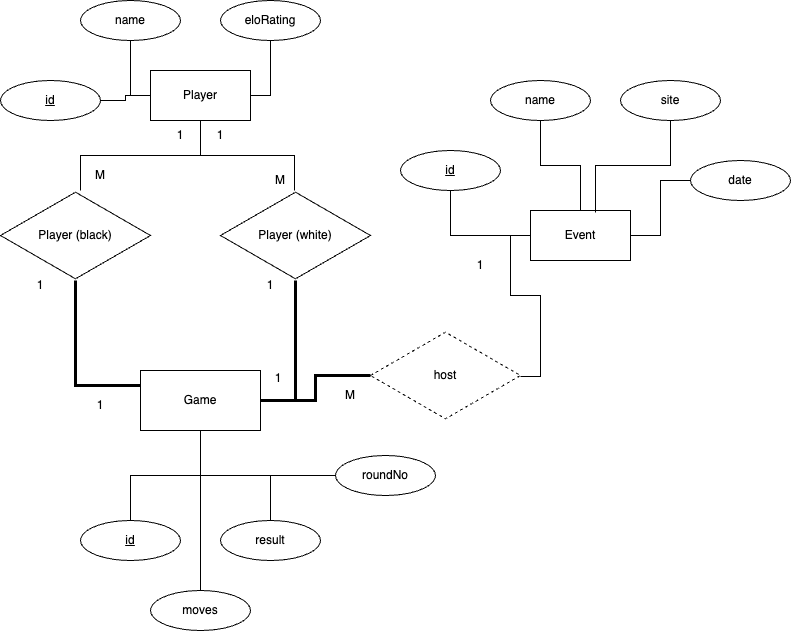

The diagram above was exported from draw.io. Its source (the exported page's mxGraphModel, read from the mxfile embedded in the PNG):
<mxGraphModel dx="794" dy="516" grid="1" gridSize="10" guides="1" tooltips="1" connect="1" arrows="1" fold="1" page="1" pageScale="1" pageWidth="850" pageHeight="1100" math="0" shadow="0">
  <root>
    <mxCell id="0" />
    <mxCell id="1" parent="0" />
    <mxCell id="YOoqc3JuBjB7Kw0-pZ4W-13" style="edgeStyle=orthogonalEdgeStyle;rounded=0;orthogonalLoop=1;jettySize=auto;html=1;exitX=0.5;exitY=1;exitDx=0;exitDy=0;entryX=0.533;entryY=0;entryDx=0;entryDy=0;entryPerimeter=0;endArrow=none;endFill=0;" parent="1" source="tGbpm2BddL7QcnmobhVI-41" target="YOoqc3JuBjB7Kw0-pZ4W-11" edge="1">
      <mxGeometry relative="1" as="geometry" />
    </mxCell>
    <mxCell id="YOoqc3JuBjB7Kw0-pZ4W-15" style="edgeStyle=orthogonalEdgeStyle;rounded=0;orthogonalLoop=1;jettySize=auto;html=1;entryX=0.493;entryY=0;entryDx=0;entryDy=0;entryPerimeter=0;endArrow=none;endFill=0;" parent="1" source="tGbpm2BddL7QcnmobhVI-41" target="YOoqc3JuBjB7Kw0-pZ4W-12" edge="1">
      <mxGeometry relative="1" as="geometry" />
    </mxCell>
    <mxCell id="tGbpm2BddL7QcnmobhVI-41" value="Player" style="html=1;dashed=0;whiteSpace=wrap;" parent="1" vertex="1">
      <mxGeometry x="190" y="120" width="100" height="50" as="geometry" />
    </mxCell>
    <mxCell id="YOoqc3JuBjB7Kw0-pZ4W-2" style="edgeStyle=orthogonalEdgeStyle;rounded=0;orthogonalLoop=1;jettySize=auto;html=1;entryX=0;entryY=0.5;entryDx=0;entryDy=0;endArrow=none;endFill=0;" parent="1" source="tGbpm2BddL7QcnmobhVI-42" target="tGbpm2BddL7QcnmobhVI-41" edge="1">
      <mxGeometry relative="1" as="geometry" />
    </mxCell>
    <mxCell id="tGbpm2BddL7QcnmobhVI-42" value="name" style="ellipse;whiteSpace=wrap;html=1;align=center;" parent="1" vertex="1">
      <mxGeometry x="120" y="50" width="100" height="40" as="geometry" />
    </mxCell>
    <mxCell id="YOoqc3JuBjB7Kw0-pZ4W-3" style="edgeStyle=orthogonalEdgeStyle;rounded=0;orthogonalLoop=1;jettySize=auto;html=1;entryX=1;entryY=0.5;entryDx=0;entryDy=0;startArrow=none;startFill=0;endArrow=none;endFill=0;" parent="1" source="tGbpm2BddL7QcnmobhVI-43" target="tGbpm2BddL7QcnmobhVI-41" edge="1">
      <mxGeometry relative="1" as="geometry" />
    </mxCell>
    <mxCell id="tGbpm2BddL7QcnmobhVI-43" value="eloRating" style="ellipse;whiteSpace=wrap;html=1;align=center;" parent="1" vertex="1">
      <mxGeometry x="260" y="50" width="100" height="40" as="geometry" />
    </mxCell>
    <mxCell id="YOoqc3JuBjB7Kw0-pZ4W-6" style="edgeStyle=orthogonalEdgeStyle;rounded=0;orthogonalLoop=1;jettySize=auto;html=1;entryX=0;entryY=0.5;entryDx=0;entryDy=0;startArrow=none;startFill=0;endArrow=none;endFill=0;" parent="1" source="YOoqc3JuBjB7Kw0-pZ4W-5" target="tGbpm2BddL7QcnmobhVI-41" edge="1">
      <mxGeometry relative="1" as="geometry" />
    </mxCell>
    <mxCell id="YOoqc3JuBjB7Kw0-pZ4W-5" value="&lt;u&gt;id&lt;/u&gt;" style="ellipse;whiteSpace=wrap;html=1;align=center;" parent="1" vertex="1">
      <mxGeometry x="40" y="130" width="100" height="40" as="geometry" />
    </mxCell>
    <mxCell id="YOoqc3JuBjB7Kw0-pZ4W-7" value="Game" style="rounded=0;whiteSpace=wrap;html=1;" parent="1" vertex="1">
      <mxGeometry x="180" y="420" width="120" height="60" as="geometry" />
    </mxCell>
    <mxCell id="YOoqc3JuBjB7Kw0-pZ4W-14" style="edgeStyle=orthogonalEdgeStyle;rounded=0;orthogonalLoop=1;jettySize=auto;html=1;entryX=0;entryY=0.25;entryDx=0;entryDy=0;endArrow=none;endFill=0;strokeWidth=3;" parent="1" source="YOoqc3JuBjB7Kw0-pZ4W-11" target="YOoqc3JuBjB7Kw0-pZ4W-7" edge="1">
      <mxGeometry relative="1" as="geometry" />
    </mxCell>
    <mxCell id="YOoqc3JuBjB7Kw0-pZ4W-11" value="Player (black)" style="html=1;whiteSpace=wrap;aspect=fixed;shape=isoRectangle;" parent="1" vertex="1">
      <mxGeometry x="40" y="240" width="150" height="90" as="geometry" />
    </mxCell>
    <mxCell id="YOoqc3JuBjB7Kw0-pZ4W-16" style="edgeStyle=orthogonalEdgeStyle;rounded=0;orthogonalLoop=1;jettySize=auto;html=1;entryX=1;entryY=0.5;entryDx=0;entryDy=0;endArrow=none;endFill=0;strokeWidth=3;" parent="1" source="YOoqc3JuBjB7Kw0-pZ4W-12" target="YOoqc3JuBjB7Kw0-pZ4W-7" edge="1">
      <mxGeometry relative="1" as="geometry" />
    </mxCell>
    <mxCell id="YOoqc3JuBjB7Kw0-pZ4W-12" value="Player (white)" style="html=1;whiteSpace=wrap;aspect=fixed;shape=isoRectangle;" parent="1" vertex="1">
      <mxGeometry x="260" y="240" width="150" height="90" as="geometry" />
    </mxCell>
    <mxCell id="YOoqc3JuBjB7Kw0-pZ4W-24" style="edgeStyle=orthogonalEdgeStyle;rounded=0;orthogonalLoop=1;jettySize=auto;html=1;endArrow=none;endFill=0;" parent="1" source="YOoqc3JuBjB7Kw0-pZ4W-17" target="YOoqc3JuBjB7Kw0-pZ4W-7" edge="1">
      <mxGeometry relative="1" as="geometry" />
    </mxCell>
    <mxCell id="YOoqc3JuBjB7Kw0-pZ4W-17" value="&lt;u&gt;id&lt;/u&gt;" style="ellipse;whiteSpace=wrap;html=1;align=center;" parent="1" vertex="1">
      <mxGeometry x="120" y="570" width="100" height="40" as="geometry" />
    </mxCell>
    <mxCell id="YOoqc3JuBjB7Kw0-pZ4W-22" style="edgeStyle=orthogonalEdgeStyle;rounded=0;orthogonalLoop=1;jettySize=auto;html=1;entryX=0.5;entryY=1;entryDx=0;entryDy=0;endArrow=none;endFill=0;" parent="1" source="YOoqc3JuBjB7Kw0-pZ4W-18" target="YOoqc3JuBjB7Kw0-pZ4W-7" edge="1">
      <mxGeometry relative="1" as="geometry">
        <Array as="points">
          <mxPoint x="310" y="525" />
          <mxPoint x="240" y="525" />
        </Array>
      </mxGeometry>
    </mxCell>
    <mxCell id="YOoqc3JuBjB7Kw0-pZ4W-18" value="result" style="ellipse;whiteSpace=wrap;html=1;align=center;" parent="1" vertex="1">
      <mxGeometry x="260" y="570" width="100" height="40" as="geometry" />
    </mxCell>
    <mxCell id="YOoqc3JuBjB7Kw0-pZ4W-36" style="edgeStyle=orthogonalEdgeStyle;rounded=0;orthogonalLoop=1;jettySize=auto;html=1;entryX=1;entryY=0.511;entryDx=0;entryDy=0;entryPerimeter=0;endArrow=none;endFill=0;strokeWidth=1;" parent="1" source="YOoqc3JuBjB7Kw0-pZ4W-25" target="YOoqc3JuBjB7Kw0-pZ4W-35" edge="1">
      <mxGeometry relative="1" as="geometry" />
    </mxCell>
    <mxCell id="YOoqc3JuBjB7Kw0-pZ4W-25" value="Event" style="html=1;dashed=0;whiteSpace=wrap;" parent="1" vertex="1">
      <mxGeometry x="570" y="260" width="100" height="50" as="geometry" />
    </mxCell>
    <mxCell id="YOoqc3JuBjB7Kw0-pZ4W-31" style="edgeStyle=orthogonalEdgeStyle;rounded=0;orthogonalLoop=1;jettySize=auto;html=1;exitX=0.5;exitY=1;exitDx=0;exitDy=0;entryX=0;entryY=0.5;entryDx=0;entryDy=0;endArrow=none;endFill=0;" parent="1" source="YOoqc3JuBjB7Kw0-pZ4W-27" target="YOoqc3JuBjB7Kw0-pZ4W-25" edge="1">
      <mxGeometry relative="1" as="geometry" />
    </mxCell>
    <mxCell id="YOoqc3JuBjB7Kw0-pZ4W-27" value="&lt;u&gt;id&lt;/u&gt;" style="ellipse;whiteSpace=wrap;html=1;align=center;" parent="1" vertex="1">
      <mxGeometry x="440" y="200" width="100" height="40" as="geometry" />
    </mxCell>
    <mxCell id="YOoqc3JuBjB7Kw0-pZ4W-32" style="edgeStyle=orthogonalEdgeStyle;rounded=0;orthogonalLoop=1;jettySize=auto;html=1;entryX=0.5;entryY=0;entryDx=0;entryDy=0;endArrow=none;endFill=0;" parent="1" source="YOoqc3JuBjB7Kw0-pZ4W-28" target="YOoqc3JuBjB7Kw0-pZ4W-25" edge="1">
      <mxGeometry relative="1" as="geometry" />
    </mxCell>
    <mxCell id="YOoqc3JuBjB7Kw0-pZ4W-28" value="name" style="ellipse;whiteSpace=wrap;html=1;align=center;" parent="1" vertex="1">
      <mxGeometry x="530" y="130" width="100" height="40" as="geometry" />
    </mxCell>
    <mxCell id="YOoqc3JuBjB7Kw0-pZ4W-33" style="edgeStyle=orthogonalEdgeStyle;rounded=0;orthogonalLoop=1;jettySize=auto;html=1;entryX=0.65;entryY=0.04;entryDx=0;entryDy=0;entryPerimeter=0;endArrow=none;endFill=0;" parent="1" source="YOoqc3JuBjB7Kw0-pZ4W-29" target="YOoqc3JuBjB7Kw0-pZ4W-25" edge="1">
      <mxGeometry relative="1" as="geometry" />
    </mxCell>
    <mxCell id="YOoqc3JuBjB7Kw0-pZ4W-29" value="site" style="ellipse;whiteSpace=wrap;html=1;align=center;" parent="1" vertex="1">
      <mxGeometry x="660" y="130" width="100" height="40" as="geometry" />
    </mxCell>
    <mxCell id="YOoqc3JuBjB7Kw0-pZ4W-34" style="edgeStyle=orthogonalEdgeStyle;rounded=0;orthogonalLoop=1;jettySize=auto;html=1;entryX=1;entryY=0.5;entryDx=0;entryDy=0;endArrow=none;endFill=0;" parent="1" source="YOoqc3JuBjB7Kw0-pZ4W-30" target="YOoqc3JuBjB7Kw0-pZ4W-25" edge="1">
      <mxGeometry relative="1" as="geometry" />
    </mxCell>
    <mxCell id="YOoqc3JuBjB7Kw0-pZ4W-30" value="date" style="ellipse;whiteSpace=wrap;html=1;align=center;" parent="1" vertex="1">
      <mxGeometry x="730" y="210" width="100" height="40" as="geometry" />
    </mxCell>
    <mxCell id="YOoqc3JuBjB7Kw0-pZ4W-37" style="edgeStyle=orthogonalEdgeStyle;rounded=0;orthogonalLoop=1;jettySize=auto;html=1;entryX=1;entryY=0.5;entryDx=0;entryDy=0;endArrow=none;endFill=0;strokeWidth=3;" parent="1" source="YOoqc3JuBjB7Kw0-pZ4W-35" target="YOoqc3JuBjB7Kw0-pZ4W-7" edge="1">
      <mxGeometry relative="1" as="geometry" />
    </mxCell>
    <mxCell id="YOoqc3JuBjB7Kw0-pZ4W-35" value="host" style="html=1;whiteSpace=wrap;aspect=fixed;shape=isoRectangle;dashed=1;" parent="1" vertex="1">
      <mxGeometry x="410" y="380" width="150" height="90" as="geometry" />
    </mxCell>
    <mxCell id="YOoqc3JuBjB7Kw0-pZ4W-50" style="edgeStyle=orthogonalEdgeStyle;rounded=0;orthogonalLoop=1;jettySize=auto;html=1;endArrow=none;endFill=0;" parent="1" source="YOoqc3JuBjB7Kw0-pZ4W-47" target="YOoqc3JuBjB7Kw0-pZ4W-7" edge="1">
      <mxGeometry relative="1" as="geometry" />
    </mxCell>
    <mxCell id="YOoqc3JuBjB7Kw0-pZ4W-47" value="moves" style="ellipse;whiteSpace=wrap;html=1;align=center;" parent="1" vertex="1">
      <mxGeometry x="190" y="640" width="100" height="40" as="geometry" />
    </mxCell>
    <mxCell id="NstmvO5jKO1z0kNCUHO8-1" value="1" style="text;html=1;strokeColor=none;fillColor=none;align=center;verticalAlign=middle;whiteSpace=wrap;rounded=0;" parent="1" vertex="1">
      <mxGeometry x="190" y="170" width="60" height="30" as="geometry" />
    </mxCell>
    <mxCell id="NstmvO5jKO1z0kNCUHO8-2" value="1" style="text;html=1;strokeColor=none;fillColor=none;align=center;verticalAlign=middle;whiteSpace=wrap;rounded=0;" parent="1" vertex="1">
      <mxGeometry x="230" y="170" width="60" height="30" as="geometry" />
    </mxCell>
    <mxCell id="NstmvO5jKO1z0kNCUHO8-3" value="M" style="text;html=1;strokeColor=none;fillColor=none;align=center;verticalAlign=middle;whiteSpace=wrap;rounded=0;" parent="1" vertex="1">
      <mxGeometry x="110" y="210" width="60" height="30" as="geometry" />
    </mxCell>
    <mxCell id="NstmvO5jKO1z0kNCUHO8-4" value="M" style="text;html=1;strokeColor=none;fillColor=none;align=center;verticalAlign=middle;whiteSpace=wrap;rounded=0;" parent="1" vertex="1">
      <mxGeometry x="290" y="215" width="60" height="30" as="geometry" />
    </mxCell>
    <mxCell id="zbORehneDu6VdRg1hbBi-1" value="1" style="text;html=1;strokeColor=none;fillColor=none;align=center;verticalAlign=middle;whiteSpace=wrap;rounded=0;" parent="1" vertex="1">
      <mxGeometry x="50" y="320" width="60" height="30" as="geometry" />
    </mxCell>
    <mxCell id="zbORehneDu6VdRg1hbBi-2" value="1" style="text;html=1;strokeColor=none;fillColor=none;align=center;verticalAlign=middle;whiteSpace=wrap;rounded=0;" parent="1" vertex="1">
      <mxGeometry x="110" y="440" width="60" height="30" as="geometry" />
    </mxCell>
    <mxCell id="zbORehneDu6VdRg1hbBi-3" value="1" style="text;html=1;strokeColor=none;fillColor=none;align=center;verticalAlign=middle;whiteSpace=wrap;rounded=0;" parent="1" vertex="1">
      <mxGeometry x="280" y="320" width="60" height="30" as="geometry" />
    </mxCell>
    <mxCell id="zbORehneDu6VdRg1hbBi-4" value="1" style="text;html=1;strokeColor=none;fillColor=none;align=center;verticalAlign=middle;whiteSpace=wrap;rounded=0;" parent="1" vertex="1">
      <mxGeometry x="288" y="413" width="60" height="30" as="geometry" />
    </mxCell>
    <mxCell id="zbORehneDu6VdRg1hbBi-5" value="1" style="text;html=1;strokeColor=none;fillColor=none;align=center;verticalAlign=middle;whiteSpace=wrap;rounded=0;" parent="1" vertex="1">
      <mxGeometry x="490" y="300" width="60" height="30" as="geometry" />
    </mxCell>
    <mxCell id="zbORehneDu6VdRg1hbBi-8" value="M" style="text;html=1;strokeColor=none;fillColor=none;align=center;verticalAlign=middle;whiteSpace=wrap;rounded=0;" parent="1" vertex="1">
      <mxGeometry x="360" y="430" width="60" height="30" as="geometry" />
    </mxCell>
    <mxCell id="anPCnNFycz1uQLrSdDE_-2" style="edgeStyle=orthogonalEdgeStyle;rounded=0;orthogonalLoop=1;jettySize=auto;html=1;entryX=0.5;entryY=1;entryDx=0;entryDy=0;endArrow=none;endFill=0;" edge="1" parent="1" source="anPCnNFycz1uQLrSdDE_-1" target="YOoqc3JuBjB7Kw0-pZ4W-7">
      <mxGeometry relative="1" as="geometry" />
    </mxCell>
    <mxCell id="anPCnNFycz1uQLrSdDE_-1" value="roundNo" style="ellipse;whiteSpace=wrap;html=1;align=center;" vertex="1" parent="1">
      <mxGeometry x="375" y="505" width="100" height="40" as="geometry" />
    </mxCell>
  </root>
</mxGraphModel>